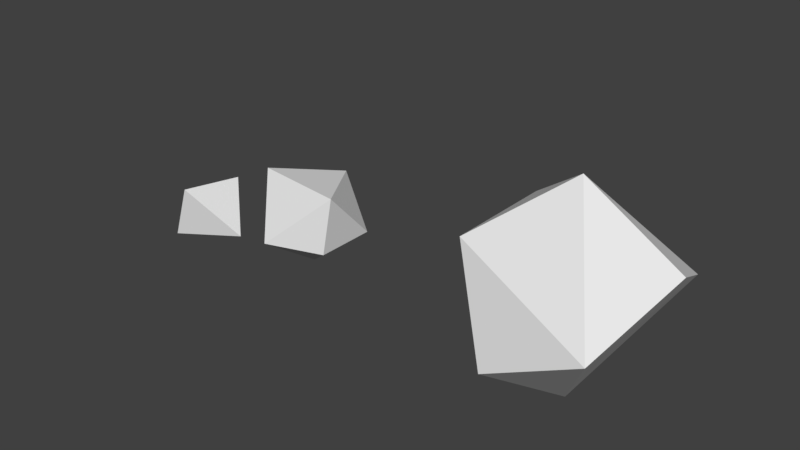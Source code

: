 # Source: TasSerisi.blend  (saved by Blender 2.79.0; exported with 4.5.12 LTS)
import bpy
from mathutils import Matrix  # noqa: F401  (used for matrix-valued properties, if any)

bpy.ops.wm.read_factory_settings(use_empty=True)
scene = bpy.context.scene
scene.name = 'Scene'

# ---- collections
col_collection_1 = bpy.data.collections.new('Collection 1'); scene.collection.children.link(col_collection_1)

# ---- world
world_world = bpy.data.worlds.new('World'); scene.world = world_world
world_world.color = (0.05088, 0.05088, 0.05088)
world_world.use_sun_shadow = False
world_world.sun_shadow_jitter_overblur = 0.0
world_world.cycles.sampling_method = 'MANUAL'

# ---- meshes
me_icosphere_002 = bpy.data.meshes.new('Icosphere.002')
me_icosphere_002.from_pydata([(0.0, 0.0, -1.0), (0.7236, -0.5257, -0.4472), (-0.2764, -0.8506, -0.4472), (-0.8944, 0.0, -0.4472), (-0.2764, 0.8506, -0.4472), (0.7236, 0.5257, -0.4472), (0.2764, -0.8506, 0.4472), (-0.7236, -0.5257, 0.4472), (-0.7236, 0.5257, 0.4472), (0.2764, 0.8506, 0.4472), (0.8944, 0.0, 0.4472), (0.0, 0.0, 1.0)], [], [(0, 1, 2), (1, 0, 5), (0, 2, 3), (0, 3, 4), (0, 4, 5), (1, 5, 10), (2, 1, 6), (3, 2, 7), (4, 3, 8), (5, 4, 9), (1, 10, 6), (2, 6, 7), (3, 7, 8), (4, 8, 9), (5, 9, 10), (6, 10, 11), (7, 6, 11), (8, 7, 11), (9, 8, 11), (10, 9, 11)])
me_icosphere_002.use_remesh_preserve_volume = False
me_icosphere_002.use_remesh_preserve_attributes = False
me_icosphere_002.use_mirror_vertex_groups = False
me_icosphere_002.update()
me_icosphere_001 = bpy.data.meshes.new('Icosphere.001')
me_icosphere_001.from_pydata([(0.0, 0.0, -1.0), (0.7236, -0.5257, -0.4472), (-0.2764, -0.8506, -0.4472), (-0.8944, 0.0, -0.4472), (-0.2764, 0.8506, -0.4472), (0.7236, 0.5257, -0.4472), (0.2764, -0.703, 0.4472), (-0.7236, -0.5257, 0.4472), (-0.4633, 0.5257, 0.2924), (0.2764, 0.8506, 0.2924), (0.8944, 0.0, 0.4472), (0.0, 0.0, 0.7097)], [], [(0, 1, 2), (1, 0, 5), (0, 2, 3), (0, 3, 4), (0, 4, 5), (1, 5, 10), (2, 1, 6), (3, 2, 7), (4, 3, 8), (5, 4, 9), (1, 10, 6), (2, 6, 7), (3, 7, 8), (4, 8, 9), (5, 9, 10), (6, 10, 11), (7, 6, 11), (8, 7, 11), (9, 8, 11), (10, 9, 11)])
me_icosphere_001.use_remesh_preserve_volume = False
me_icosphere_001.use_remesh_preserve_attributes = False
me_icosphere_001.use_mirror_vertex_groups = False
me_icosphere_001.update()
me_cube_002 = bpy.data.meshes.new('Cube.002')
me_cube_002.from_pydata([(-1.0, -1.0, 0.2929), (-1.0, -1.0, 2.293), (-1.0, 1.0, 0.2929), (-1.0, 1.0, 2.293), (1.0, -1.0, 0.2929), (1.0, -1.0, 2.293), (1.0, 1.0, 0.2929), (1.0, 1.0, 2.293)], [], [(0, 1, 3, 2), (2, 3, 7, 6), (6, 7, 5, 4), (4, 5, 1, 0), (2, 6, 4, 0), (7, 3, 1, 5)])
me_cube_002.use_remesh_preserve_volume = False
me_cube_002.use_remesh_preserve_attributes = False
me_cube_002.use_mirror_vertex_groups = False
me_cube_002.update()

# ---- objects
ob_icosphere_001 = bpy.data.objects.new('Icosphere.001', me_icosphere_002)
ob_icosphere = bpy.data.objects.new('Icosphere', me_icosphere_001)
ob_cube_001 = bpy.data.objects.new('Cube.001', me_cube_002)

# ---- transforms, parenting, visibility, modifiers, constraints
ob_icosphere_001.location = (4.903, 0.1173, 1.479)
ob_icosphere_001.scale = (1.714, 1.714, 1.714)
ob_icosphere_001.lineart.crease_threshold = 0.0
_m = ob_icosphere_001.modifiers.new('Decimate', 'DECIMATE')
_m.ratio = 0.8287
ob_icosphere.location = (-0.2572, 0.4648, 0.9885)
ob_icosphere.lineart.crease_threshold = 0.0
_m = ob_icosphere.modifiers.new('Decimate', 'DECIMATE')
_m.ratio = 0.6157
ob_cube_001.location = (-2.186, 0.0, -0.0794)
ob_cube_001.scale = (0.4648, 0.4648, 0.4648)
ob_cube_001.lineart.crease_threshold = 0.0
_m = ob_cube_001.modifiers.new('Decimate', 'DECIMATE')
_m.ratio = 0.6343

# ---- collection membership
col_collection_1.objects.link(ob_icosphere_001)
col_collection_1.objects.link(ob_icosphere)
col_collection_1.objects.link(ob_cube_001)

# ---- scene / render settings (as saved in the file)
scene.frame_start = 1; scene.frame_end = 250; scene.frame_set(1)
scene.render.engine = 'BLENDER_EEVEE_NEXT'
scene.render.resolution_percentage = 50
scene.render.dither_intensity = 0.0
scene.cycles.use_denoising = False
scene.cycles.samples = 128
scene.cycles.sampling_pattern = 'TABULATED_SOBOL'
scene.cycles.use_adaptive_sampling = False
scene.cycles.use_light_tree = False
scene.cycles.blur_glossy = 0.0
scene.cycles.sample_clamp_indirect = 0.0
scene.view_settings.view_transform = 'Standard'
bpy.context.view_layer.update()

# ---- added for rendering (the .blend has no active camera and no usable light): camera, sun
cam_auto = bpy.data.cameras.new('AutoCamera')
cam_auto.lens = 50.0
cam_auto.sensor_width = 36.0
cam_auto.clip_end = 1000.0
ob_auto_camera = bpy.data.objects.new('AutoCamera', cam_auto)
scene.collection.objects.link(ob_auto_camera)
ob_auto_camera.location = (11.2873, -11.1509, 8.99065)
ob_auto_camera.rotation_euler = (1.09748, -7.21219e-08, 0.694738)
scene.camera = ob_auto_camera
light_auto_sun = bpy.data.lights.new('AutoSun', 'SUN')
light_auto_sun.energy = 3.0
light_auto_sun.angle = 0.0523599
ob_auto_sun = bpy.data.objects.new('AutoSun', light_auto_sun)
scene.collection.objects.link(ob_auto_sun)
ob_auto_sun.rotation_euler = (0.872665, 0.174533, 0.523599)
bpy.context.view_layer.update()
